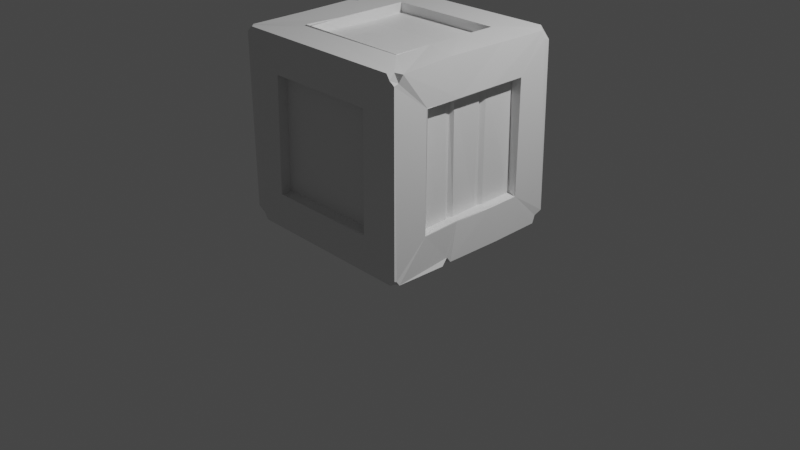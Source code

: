 # Source: crate.blend  (saved by Blender 2.92.15; exported with 4.5.12 LTS)
import bpy
from mathutils import Matrix  # noqa: F401  (used for matrix-valued properties, if any)

bpy.ops.wm.read_factory_settings(use_empty=True)
scene = bpy.context.scene
scene.name = 'Scene'

# ---- collections
col_collection = bpy.data.collections.new('Collection'); scene.collection.children.link(col_collection)

# ---- materials (node trees are filled in below, after node groups)
mat_material = bpy.data.materials.new('Material')
mat_material.alpha_threshold = 0.0
mat_material.use_transparent_shadow = False
mat_material.line_color = (0.0, 0.0, 0.0, 1.0)

# ---- material node trees
mat_material.use_nodes = True; mat_material.node_tree.nodes.clear()
_N = mat_material.node_tree.nodes; _L = mat_material.node_tree.links
n0 = _N.new('ShaderNodeOutputMaterial'); n0.name = 'Material Output'; n0.location = (300, 300)
n1 = _N.new('ShaderNodeBsdfPrincipled'); n1.name = 'Principled BSDF'; n1.location = (10, 300)
n1.distribution = 'GGX'
n1.subsurface_method = 'BURLEY'
n1.inputs[2].default_value = 0.4
n1.inputs[3].default_value = 1.45
n1.inputs[27].default_value = (0.0, 0.0, 0.0, 1.0)
n1.inputs[28].default_value = 1.0
_L.new(n1.outputs[0], n0.inputs[0])
n0.is_active_output = True

# ---- world
world_world = bpy.data.worlds.new('World'); scene.world = world_world
world_world.use_nodes = True; world_world.node_tree.nodes.clear()
_N = world_world.node_tree.nodes; _L = world_world.node_tree.links
n0 = _N.new('ShaderNodeOutputWorld'); n0.name = 'World Output'; n0.location = (300, 300)
n1 = _N.new('ShaderNodeBackground'); n1.name = 'Background'; n1.location = (10, 300)
n1.inputs[0].default_value = (0.05088, 0.05088, 0.05088, 1.0)
_L.new(n1.outputs[0], n0.inputs[0])
n0.is_active_output = True
world_world.color = (0.05088, 0.05088, 0.05088)
world_world.use_sun_shadow = False
world_world.sun_shadow_jitter_overblur = 0.0

# ---- cameras
cam_camera = bpy.data.cameras.new('Camera')
cam_camera.clip_end = 100.0
cam_camera.ortho_scale = 7.314

# ---- lights
light_light = bpy.data.lights.new('Light', 'POINT')
light_light.transmission_factor = 0.0
light_light.energy = 1000.0
light_light.shadow_soft_size = 0.1
light_light.shadow_maximum_resolution = 0.006
light_light.use_absolute_resolution = True

# ---- meshes
me_cube = bpy.data.meshes.new('Cube')
me_cube.from_pydata([(0.6102, 0.6094, 2.002), (-0.6039, 0.591, 2.003), (-0.5984, -0.6173, 1.996), (0.5988, -0.596, 1.998), (-0.6179, 0.6157, -0.007026), (0.5977, 0.6026, 0.01072), (0.6001, -0.6056, -0.01194), (-0.6094, -0.6064, 0.0001989), (-0.997, -0.6111, 0.4027), (-1.0, -0.6048, 1.606), (-0.9955, 0.59, 1.605), (-0.9987, 0.6072, 0.3901), (0.9997, 0.608, 0.3919), (1.002, 0.6056, 1.608), (0.997, -0.6007, 1.604), (1.001, -0.6172, 0.3802), (0.6086, -1.012, 0.3843), (0.6149, -1.003, 1.61), (-0.6163, -0.9964, 1.612), (-0.6158, -1.009, 0.3941), (-0.602, 1.007, 0.3947), (-0.6205, 1.004, 1.594), (0.606, 1.002, 1.614), (0.6124, 0.9987, 0.3859), (-0.5948, 0.5932, 2.003), (0.6067, 0.6063, 2.002), (0.6083, -0.6079, 2.001), (-0.619, -0.6131, 2.01), (0.6059, 0.6067, 0.005228), (-0.6002, 0.6038, -0.002177), (-0.6078, -0.6082, 0.0003086), (0.6004, -0.6168, -0.001752), (-0.9928, -0.6053, 0.3794), (-0.9898, -0.598, 1.614), (-1.001, 0.6048, 0.3871), (-0.9978, 0.6138, 1.611), (1.001, 0.6058, 1.606), (0.9899, 0.606, 0.3882), (0.9991, -0.6148, 0.3873), (1.0, -0.6077, 1.608), (0.6189, -0.9885, 1.618), (0.6079, -1.0, 0.3923), (-0.6016, -1.008, 0.3783), (-0.5951, -0.9909, 1.61), (-0.5957, 0.9922, 1.616), (-0.6014, 0.9984, 0.4001), (0.5979, 1.006, 0.3917), (0.6005, 0.9957, 1.618), (-0.6076, 0.6079, 1.896), (0.6204, 0.6066, 1.898), (0.6146, -0.618, 1.896), (-0.61, -0.6037, 1.905), (0.6154, 0.5989, 0.09719), (-0.5959, 0.6063, 0.1062), (-0.6074, -0.5904, 0.1068), (0.6067, -0.62, 0.1197), (-0.8913, -0.6103, 0.3921), (-0.9012, -0.6043, 1.609), (-0.8925, 0.608, 0.392), (-0.8949, 0.6019, 1.598), (0.8916, 0.5978, 1.602), (0.9036, 0.6137, 0.4062), (0.9024, -0.6076, 0.3897), (0.8983, -0.6069, 1.595), (0.621, -0.8981, 1.612), (0.5993, -0.8852, 0.3904), (-0.6068, -0.8884, 0.3907), (-0.6015, -0.8819, 1.605), (-0.6048, 0.8986, 1.613), (-0.5987, 0.9031, 0.3916), (0.6155, 0.8996, 0.3857), (0.608, 0.8813, 1.594), (1.007, 0.3369, 0.0008637), (-0.9982, 0.3263, 0.00189), (-1.006, -0.3354, 0.005465), (-1.001, -0.3188, 2.0), (0.9901, 0.3339, 2.0), (0.994, -0.3263, 2.014), (0.5995, 0.1958, 2.002), (0.6094, -0.1947, 2.004), (-0.6046, -0.2163, 1.994), (-0.6067, 0.2021, 2.001), (-0.5906, 0.2103, 0.004587), (-0.6058, -0.2016, 0.0005907), (0.6005, -0.2087, -0.005926), (0.5912, 0.1943, 0.00268), (-0.9995, 0.2086, 0.3852), (-0.987, -0.2176, 0.3945), (-0.9978, -0.2072, 1.61), (-0.9927, 0.2088, 1.61), (0.9976, -0.2042, 0.3935), (1.004, 0.2195, 0.3898), (1.001, 0.2059, 1.609), (0.9956, -0.2024, 1.605), (0.6082, 0.2079, 1.999), (0.6077, -0.2082, 2.002), (-0.6069, -0.2162, 1.998), (-0.6126, 0.1966, 1.998), (-0.6113, 0.1973, 0.008524), (-0.606, -0.1993, -0.01825), (0.6029, -0.2123, 0.006847), (0.6183, 0.1945, 0.007874), (-1.003, 0.2002, 0.3935), (-0.9892, -0.1974, 0.3889), (-1.005, -0.2021, 1.606), (-0.9994, 0.2117, 1.604), (0.9962, -0.2097, 0.4028), (0.9994, 0.2023, 0.3928), (0.9988, 0.2028, 1.604), (0.9935, -0.208, 1.6), (0.6191, 0.1994, 1.887), (0.6211, -0.1964, 1.896), (-0.61, -0.2023, 1.893), (-0.6135, 0.1955, 1.881), (-0.6062, 0.1955, 0.1114), (-0.6054, -0.2149, 0.1016), (0.6098, -0.2014, 0.1069), (0.6053, 0.2003, 0.1055), (-0.9029, 0.1494, 0.3935), (-0.891, 0.25, 0.3901), (-0.9414, 0.2054, 0.3927), (-0.8643, 0.1977, 0.3883), (-0.8918, -0.2511, 0.3915), (-0.8929, -0.1537, 0.3928), (-0.9317, -0.2024, 0.4079), (-0.8585, -0.2028, 0.3984), (-0.8898, -0.154, 1.615), (-0.8965, -0.249, 1.612), (-0.9291, -0.1941, 1.61), (-0.8632, -0.2054, 1.606), (-0.8759, 0.2393, 1.608), (-0.8997, 0.1595, 1.607), (-0.9343, 0.2103, 1.596), (-0.874, 0.2003, 1.601), (0.8911, -0.1538, 0.3913), (0.8935, -0.2507, 0.3927), (0.9427, -0.1986, 0.393), (0.8636, -0.2003, 0.3878), (0.8907, 0.2511, 0.391), (0.8784, 0.1492, 0.3916), (0.9387, 0.2078, 0.3839), (0.8667, 0.2054, 0.3903), (0.8932, 0.1553, 1.607), (0.8931, 0.2486, 1.61), (0.922, 0.2059, 1.609), (0.8635, 0.1886, 1.608), (0.8826, -0.2681, 1.606), (0.8921, -0.1669, 1.62), (0.9426, -0.2103, 1.596), (0.857, -0.1969, 1.607), (0.9286, 1.005, 1.917), (0.8775, 0.998, 2.0), (0.915, 0.9133, 2.0), (1.0, 0.8786, 1.997), (1.003, 0.9136, 1.912), (0.9874, 0.9922, 1.886), (1.001, 0.8902, 0.007458), (0.9162, 0.9105, -0.001112), (0.8811, 1.002, 0.0007308), (0.9138, 0.9999, 0.07699), (1.008, 1.002, 0.1246), (0.9985, 0.9223, 0.08574), (0.9759, -0.9751, 1.89), (0.9812, -0.9295, 1.907), (1.004, -0.8978, 1.985), (0.9234, -0.9261, 1.989), (0.8952, -0.9867, 1.989), (0.9268, -0.9797, 1.929), (-1.002, -0.9956, 0.1297), (-1.003, -0.9112, 0.07994), (-0.9891, -0.8797, 0.01406), (-0.9129, -0.9149, -0.001501), (-0.8796, -0.9897, 0.01179), (-0.9158, -0.9979, 0.08587), (-1.007, 0.4104, 1.998), (-1.007, 0.3095, 1.941), (-1.001, 0.2611, 2.009), (-0.9331, 0.314, 2.006), (0.9352, -0.3259, -0.004419), (1.006, -0.2881, 0.005691), (0.9829, -0.3117, 0.05086), (1.011, -0.3976, -0.001695), (0.9994, -0.9374, -0.0002648), (0.9869, -0.9598, 0.03904), (1.001, -1.001, 0.06207), (0.9581, -0.9998, 0.04562), (0.9441, -0.9961, -0.004821), (0.9562, -0.9566, -0.0001357), (-0.9955, 0.9889, 1.932), (-1.002, 0.9567, 1.957), (-1.005, 0.9336, 1.993), (-0.9555, 0.9557, 1.999), (-0.9355, 0.9959, 1.981), (-0.9584, 0.9993, 1.955), (-0.9586, 0.9995, 0.04504), (-0.9465, 1.003, -0.003233), (-0.9596, 0.9419, 0.01191), (-0.9936, 0.9447, 0.01459), (-1.007, 0.9631, 0.04112), (-1.002, 0.9976, 0.05729), (-0.9692, -0.9582, 2.0), (-1.013, -0.9327, 1.993), (-0.9985, -0.9579, 1.956), (-0.9982, -1.009, 1.946), (-0.9445, -1.005, 1.952), (-0.9371, -1.003, 2.001)], [], [(82, 4, 29, 98), (8, 9, 33, 32), (78, 0, 25, 94), (22, 23, 46, 47), (169, 168, 203, 202, 9, 8), (161, 160, 155, 154, 13, 12), (180, 179, 72, 91, 90), (159, 158, 195, 194, 20, 23), (171, 170, 74, 83, 7), (177, 176, 75, 80, 81), (152, 151, 192, 191, 1, 0), (191, 190, 174, 177, 81, 1), (75, 201, 200, 2, 80), (165, 164, 77, 79, 3), (198, 197, 73, 86, 11), (202, 201, 75, 88, 9), (185, 184, 162, 167, 17, 16), (193, 192, 151, 150, 22, 21), (76, 153, 152, 0, 78), (35, 34, 58, 59), (38, 106, 136, 135, 62), (12, 13, 36, 37), (80, 2, 27, 96), (87, 8, 32, 103), (16, 17, 40, 41), (84, 6, 31, 100), (91, 12, 37, 107), (20, 21, 44, 45), (89, 10, 35, 105), (93, 14, 39, 109), (10, 11, 34, 35), (14, 15, 38, 39), (18, 19, 42, 43), (56, 57, 127, 122), (61, 60, 143, 138), (43, 42, 66, 67), (37, 36, 60, 61), (98, 29, 53, 114), (45, 44, 68, 69), (36, 108, 144, 143, 60), (100, 31, 55, 116), (39, 38, 62, 63), (32, 33, 57, 56), (47, 46, 70, 71), (94, 25, 49, 110), (41, 40, 64, 65), (33, 104, 128, 127, 57), (96, 27, 51, 112), (24, 97, 113, 48), (97, 96, 112, 113), (123, 126, 131, 118), (119, 130, 59, 58), (26, 95, 111, 50), (95, 94, 110, 111), (108, 109, 148, 147, 142, 144), (109, 39, 63, 146, 148), (28, 101, 117, 52), (101, 100, 116, 117), (139, 142, 147, 134), (135, 146, 63, 62), (30, 99, 115, 54), (99, 98, 114, 115), (107, 37, 61, 138, 140), (106, 107, 140, 139, 134, 136), (103, 32, 56, 122, 124), (102, 103, 124, 123, 118, 120), (13, 92, 108, 36), (92, 93, 109, 108), (9, 88, 104, 33), (88, 89, 105, 104), (15, 90, 106, 38), (90, 91, 107, 106), (5, 85, 101, 28), (85, 84, 100, 101), (11, 86, 102, 34), (86, 87, 103, 102), (1, 81, 97, 24), (81, 80, 96, 97), (104, 105, 132, 131, 126, 128), (105, 35, 59, 130, 132), (72, 179, 178, 84, 85), (181, 178, 180), (175, 174, 190, 189, 10, 89), (76, 77, 93, 92), (200, 205, 166, 165, 3, 2), (73, 74, 87, 86), (174, 175, 177), (183, 182, 181, 180, 90, 15), (74, 73, 82, 83), (73, 197, 196, 4, 82), (163, 162, 184, 183, 15, 14), (204, 203, 168, 173, 19, 18), (77, 76, 78, 79), (196, 195, 158, 157, 5, 4), (75, 176, 175, 89, 88), (3, 79, 95, 26), (79, 78, 94, 95), (7, 83, 99, 30), (83, 82, 98, 99), (118, 121, 120), (121, 119, 120), (122, 125, 124), (125, 123, 124), (126, 129, 128), (129, 127, 128), (130, 133, 132), (133, 131, 132), (134, 137, 136), (137, 135, 136), (138, 141, 140), (141, 139, 140), (142, 145, 144), (145, 143, 144), (146, 149, 148), (149, 147, 148), (142, 139, 141, 145), (145, 141, 138, 143), (146, 135, 137, 149), (149, 137, 134, 147), (126, 123, 125, 129), (129, 125, 122, 127), (130, 119, 121, 133), (133, 121, 118, 131), (34, 102, 120, 119, 58), (110, 113, 112, 111), (49, 48, 113, 110), (114, 117, 116, 115), (53, 52, 117, 114), (25, 24, 48, 49), (44, 47, 71, 68), (31, 30, 54, 55), (46, 45, 69, 70), (68, 71, 70, 69), (64, 67, 66, 65), (115, 116, 55, 54), (111, 112, 51, 50), (21, 22, 47, 44), (17, 18, 43, 40), (23, 20, 45, 46), (6, 7, 30, 31), (19, 16, 41, 42), (2, 3, 26, 27), (42, 41, 65, 66), (27, 26, 50, 51), (40, 43, 67, 64), (29, 28, 52, 53), (187, 186, 172, 171, 7, 6), (154, 153, 76, 92, 13), (167, 166, 205, 204, 18, 17), (173, 172, 186, 185, 16, 19), (74, 170, 169, 8, 87), (72, 156, 161, 12, 91), (77, 164, 163, 14, 93), (157, 156, 72, 85, 5), (0, 1, 24, 25), (4, 5, 28, 29), (150, 151, 152, 153, 154, 155), (156, 157, 158, 159, 160, 161), (162, 163, 164, 165, 166, 167), (168, 169, 170, 171, 172, 173), (150, 155, 160, 159, 23, 22), (175, 176, 177), (189, 188, 199, 198, 11, 10), (178, 179, 180), (194, 199, 188, 193, 21, 20), (182, 183, 184, 185, 186, 187), (188, 189, 190, 191, 192, 193), (194, 195, 196, 197, 198, 199), (200, 201, 202, 203, 204, 205), (178, 181, 182, 187, 6, 84)])
_uv = me_cube.uv_layers.new(name='UVMap')
_uv.uv.foreach_set('vector', [0.4195, 0.3482, 0.4195, 0.2945, 0.4195, 0.2945, 0.4195, 0.3482, 0.4195, 0.5445, 0.5805, 0.5445, 0.5805, 0.5445, 0.4195, 0.5445, 0.4195, 0.09818, 0.4195, 0.04454, 0.4195, 0.04454, 0.4195, 0.09818, 0.8305, 0.7055, 0.6695, 0.7055, 0.6695, 0.7055, 0.8305, 0.7055, 0.3847, 0.5097, 0.3901, 0.5, 0.6174, 0.5, 0.6201, 0.5049, 0.5805, 0.5445, 0.4195, 0.5445, 0.3847, 0.7597, 0.3901, 0.75, 0.6099, 0.75, 0.6153, 0.7597, 0.5805, 0.7945, 0.4195, 0.7945, 0.3815, 0.9145, 0.375, 0.9091, 0.375, 0.8333, 0.4195, 0.8482, 0.4195, 0.9018, 0.6347, 0.7403, 0.625, 0.7349, 0.625, 0.5076, 0.6299, 0.5049, 0.6695, 0.5445, 0.6695, 0.7055, 0.3847, 0.4903, 0.375, 0.4849, 0.375, 0.4167, 0.4195, 0.4018, 0.4195, 0.4555, 0.6168, 0.08606, 0.625, 0.09282, 0.625, 0.1667, 0.5805, 0.1518, 0.5805, 0.09818, 0.3847, 0.009728, 0.3901, 0.0, 0.6174, 0.0, 0.6201, 0.004897, 0.5805, 0.04454, 0.4195, 0.04454, 0.6201, 0.004897, 0.625, 0.007625, 0.625, 0.07385, 0.6168, 0.08606, 0.5805, 0.09818, 0.5805, 0.04454, 0.625, 0.1667, 0.625, 0.2424, 0.6201, 0.2451, 0.5805, 0.2055, 0.5805, 0.1518, 0.3847, 0.2403, 0.375, 0.2349, 0.375, 0.1667, 0.4195, 0.1518, 0.4195, 0.2055, 0.3799, 0.7451, 0.375, 0.7424, 0.375, 0.6667, 0.4195, 0.6518, 0.4195, 0.7055, 0.6201, 0.5049, 0.625, 0.5076, 0.625, 0.5833, 0.5805, 0.5982, 0.5805, 0.5445, 0.1299, 0.5049, 0.1326, 0.5, 0.3599, 0.5, 0.3653, 0.5097, 0.3305, 0.5445, 0.1695, 0.5445, 0.8701, 0.5049, 0.875, 0.5076, 0.875, 0.7349, 0.8653, 0.7403, 0.8305, 0.7055, 0.8305, 0.5445, 0.375, 0.08333, 0.375, 0.01515, 0.3847, 0.009728, 0.4195, 0.04454, 0.4195, 0.09818, 0.5805, 0.7055, 0.4195, 0.7055, 0.4195, 0.7055, 0.5805, 0.7055, 0.4195, 0.9555, 0.4195, 0.9018, 0.4195, 0.9018, 0.4195, 0.9082, 0.4195, 0.9555, 0.4195, 0.7945, 0.5805, 0.7945, 0.5805, 0.7945, 0.4195, 0.7945, 0.5805, 0.1518, 0.5805, 0.2055, 0.5805, 0.2055, 0.5805, 0.1518, 0.4195, 0.5982, 0.4195, 0.5445, 0.4195, 0.5445, 0.4195, 0.5982, 0.1695, 0.5445, 0.3305, 0.5445, 0.3305, 0.5445, 0.1695, 0.5445, 0.5805, 0.4018, 0.5805, 0.4555, 0.5805, 0.4555, 0.5805, 0.4018, 0.4195, 0.8482, 0.4195, 0.7945, 0.4195, 0.7945, 0.4195, 0.8482, 0.6695, 0.5445, 0.8305, 0.5445, 0.8305, 0.5445, 0.6695, 0.5445, 0.5805, 0.6518, 0.5805, 0.7055, 0.5805, 0.7055, 0.5805, 0.6518, 0.5805, 0.9018, 0.5805, 0.9555, 0.5805, 0.9555, 0.5805, 0.9018, 0.5805, 0.7055, 0.4195, 0.7055, 0.4195, 0.7055, 0.5805, 0.7055, 0.5805, 0.9555, 0.4195, 0.9555, 0.4195, 0.9555, 0.5805, 0.9555, 0.3305, 0.7055, 0.1695, 0.7055, 0.1695, 0.7055, 0.3305, 0.7055, 0.4195, 0.5445, 0.5805, 0.5445, 0.5805, 0.5918, 0.4195, 0.5918, 0.4195, 0.7945, 0.5805, 0.7945, 0.5805, 0.8418, 0.4195, 0.8418, 0.3305, 0.7055, 0.1695, 0.7055, 0.1695, 0.7055, 0.3305, 0.7055, 0.4195, 0.7945, 0.5805, 0.7945, 0.5805, 0.7945, 0.4195, 0.7945, 0.4195, 0.3482, 0.4195, 0.2945, 0.4195, 0.2945, 0.4195, 0.3482, 0.6695, 0.5445, 0.8305, 0.5445, 0.8305, 0.5445, 0.6695, 0.5445, 0.5805, 0.7945, 0.5805, 0.8482, 0.5805, 0.8482, 0.5805, 0.8418, 0.5805, 0.7945, 0.5805, 0.4018, 0.5805, 0.4555, 0.5805, 0.4555, 0.5805, 0.4018, 0.5805, 0.9555, 0.4195, 0.9555, 0.4195, 0.9555, 0.5805, 0.9555, 0.4195, 0.5445, 0.5805, 0.5445, 0.5805, 0.5445, 0.4195, 0.5445, 0.8305, 0.7055, 0.6695, 0.7055, 0.6695, 0.7055, 0.8305, 0.7055, 0.4195, 0.09818, 0.4195, 0.04454, 0.4195, 0.04454, 0.4195, 0.09818, 0.1695, 0.5445, 0.3305, 0.5445, 0.3305, 0.5445, 0.1695, 0.5445, 0.5805, 0.5445, 0.5805, 0.5982, 0.5805, 0.5982, 0.5805, 0.5918, 0.5805, 0.5445, 0.5805, 0.1518, 0.5805, 0.2055, 0.5805, 0.2055, 0.5805, 0.1518, 0.5805, 0.04454, 0.5805, 0.09818, 0.5805, 0.09818, 0.5805, 0.04454, 0.5805, 0.09818, 0.5805, 0.1518, 0.5805, 0.1518, 0.5805, 0.09818, 0.4195, 0.6046, 0.5805, 0.6046, 0.5805, 0.6454, 0.4195, 0.6454, 0.4195, 0.6582, 0.5805, 0.6582, 0.5805, 0.7055, 0.4195, 0.7055, 0.4195, 0.2055, 0.4195, 0.1518, 0.4195, 0.1518, 0.4195, 0.2055, 0.4195, 0.1518, 0.4195, 0.09818, 0.4195, 0.09818, 0.4195, 0.1518, 0.5805, 0.8482, 0.5805, 0.9018, 0.5805, 0.9018, 0.5805, 0.8954, 0.5805, 0.8546, 0.5805, 0.8482, 0.5805, 0.9018, 0.5805, 0.9555, 0.5805, 0.9555, 0.5805, 0.9082, 0.5805, 0.9018, 0.5805, 0.2945, 0.5805, 0.3482, 0.5805, 0.3482, 0.5805, 0.2945, 0.5805, 0.3482, 0.5805, 0.4018, 0.5805, 0.4018, 0.5805, 0.3482, 0.4195, 0.8546, 0.5805, 0.8546, 0.5805, 0.8954, 0.4195, 0.8954, 0.4195, 0.9082, 0.5805, 0.9082, 0.5805, 0.9555, 0.4195, 0.9555, 0.4195, 0.4555, 0.4195, 0.4018, 0.4195, 0.4018, 0.4195, 0.4555, 0.4195, 0.4018, 0.4195, 0.3482, 0.4195, 0.3482, 0.4195, 0.4018, 0.4195, 0.8482, 0.4195, 0.7945, 0.4195, 0.7945, 0.4195, 0.8418, 0.4195, 0.8482, 0.4195, 0.9018, 0.4195, 0.8482, 0.4195, 0.8482, 0.4195, 0.8546, 0.4195, 0.8954, 0.4195, 0.9018, 0.4195, 0.5982, 0.4195, 0.5445, 0.4195, 0.5445, 0.4195, 0.5918, 0.4195, 0.5982, 0.4195, 0.6518, 0.4195, 0.5982, 0.4195, 0.5982, 0.4195, 0.6046, 0.4195, 0.6454, 0.4195, 0.6518, 0.5805, 0.7945, 0.5805, 0.8482, 0.5805, 0.8482, 0.5805, 0.7945, 0.5805, 0.8482, 0.5805, 0.9018, 0.5805, 0.9018, 0.5805, 0.8482, 0.5805, 0.5445, 0.5805, 0.5982, 0.5805, 0.5982, 0.5805, 0.5445, 0.5805, 0.5982, 0.5805, 0.6518, 0.5805, 0.6518, 0.5805, 0.5982, 0.4195, 0.9555, 0.4195, 0.9018, 0.4195, 0.9018, 0.4195, 0.9555, 0.4195, 0.9018, 0.4195, 0.8482, 0.4195, 0.8482, 0.4195, 0.9018, 0.5805, 0.2945, 0.5805, 0.3482, 0.5805, 0.3482, 0.5805, 0.2945, 0.5805, 0.3482, 0.5805, 0.4018, 0.5805, 0.4018, 0.5805, 0.3482, 0.4195, 0.7055, 0.4195, 0.6518, 0.4195, 0.6518, 0.4195, 0.7055, 0.4195, 0.6518, 0.4195, 0.5982, 0.4195, 0.5982, 0.4195, 0.6518, 0.5805, 0.04454, 0.5805, 0.09818, 0.5805, 0.09818, 0.5805, 0.04454, 0.5805, 0.09818, 0.5805, 0.1518, 0.5805, 0.1518, 0.5805, 0.09818, 0.5805, 0.5982, 0.5805, 0.6518, 0.5805, 0.6518, 0.5805, 0.6454, 0.5805, 0.6046, 0.5805, 0.5982, 0.5805, 0.6518, 0.5805, 0.7055, 0.5805, 0.7055, 0.5805, 0.6582, 0.5805, 0.6518, 0.625, 0.3333, 0.625, 0.4091, 0.6185, 0.4145, 0.5805, 0.4018, 0.5805, 0.3482, 0.375, 0.9242, 0.6185, 0.4145, 0.3815, 0.9145, 0.6168, 0.6639, 0.625, 0.6762, 0.625, 0.7424, 0.6201, 0.7451, 0.5805, 0.7055, 0.5805, 0.6518, 0.625, 0.8333, 0.625, 0.9167, 0.5805, 0.9018, 0.5805, 0.8482, 0.6201, 0.2451, 0.6174, 0.25, 0.3901, 0.25, 0.3847, 0.2403, 0.4195, 0.2055, 0.5805, 0.2055, 0.375, 0.6667, 0.375, 0.5833, 0.4195, 0.5982, 0.4195, 0.6518, 0.625, 0.07385, 0.6168, 0.6639, 0.6168, 0.08606, 0.3799, 0.9951, 0.375, 0.9924, 0.375, 0.9242, 0.3815, 0.9145, 0.4195, 0.9018, 0.4195, 0.9555, 0.375, 0.4167, 0.375, 0.3333, 0.4195, 0.3482, 0.4195, 0.4018, 0.375, 0.3333, 0.375, 0.2576, 0.3799, 0.2549, 0.4195, 0.2945, 0.4195, 0.3482, 0.6153, 0.9903, 0.6099, 1.0, 0.3826, 1.0, 0.3799, 0.9951, 0.4195, 0.9555, 0.5805, 0.9555, 0.3701, 0.7451, 0.3674, 0.75, 0.1401, 0.75, 0.1347, 0.7403, 0.1695, 0.7055, 0.3305, 0.7055, 0.375, 0.1667, 0.375, 0.08333, 0.4195, 0.09818, 0.4195, 0.1518, 0.3799, 0.2549, 0.3826, 0.25, 0.6099, 0.25, 0.6153, 0.2597, 0.5805, 0.2945, 0.4195, 0.2945, 0.625, 0.5833, 0.625, 0.6572, 0.6168, 0.6639, 0.5805, 0.6518, 0.5805, 0.5982, 0.4195, 0.2055, 0.4195, 0.1518, 0.4195, 0.1518, 0.4195, 0.2055, 0.4195, 0.1518, 0.4195, 0.09818, 0.4195, 0.09818, 0.4195, 0.1518, 0.4195, 0.4555, 0.4195, 0.4018, 0.4195, 0.4018, 0.4195, 0.4555, 0.4195, 0.4018, 0.4195, 0.3482, 0.4195, 0.3482, 0.4195, 0.4018, 0.4195, 0.6454, 0.4195, 0.6518, 0.4195, 0.6518, 0.4195, 0.6518, 0.4195, 0.6582, 0.4195, 0.6518, 0.4195, 0.5918, 0.4195, 0.5982, 0.4195, 0.5982, 0.4195, 0.5982, 0.4195, 0.6046, 0.4195, 0.5982, 0.5805, 0.6046, 0.5805, 0.5982, 0.5805, 0.5982, 0.5805, 0.5982, 0.5805, 0.5918, 0.5805, 0.5982, 0.5805, 0.6582, 0.5805, 0.6518, 0.5805, 0.6518, 0.5805, 0.6518, 0.5805, 0.6454, 0.5805, 0.6518, 0.4195, 0.8954, 0.4195, 0.9018, 0.4195, 0.9018, 0.4195, 0.9018, 0.4195, 0.9082, 0.4195, 0.9018, 0.4195, 0.8418, 0.4195, 0.8482, 0.4195, 0.8482, 0.4195, 0.8482, 0.4195, 0.8546, 0.4195, 0.8482, 0.5805, 0.8546, 0.5805, 0.8482, 0.5805, 0.8482, 0.5805, 0.8482, 0.5805, 0.8418, 0.5805, 0.8482, 0.5805, 0.9082, 0.5805, 0.9018, 0.5805, 0.9018, 0.5805, 0.9018, 0.5805, 0.8954, 0.5805, 0.9018, 0.5805, 0.8546, 0.4195, 0.8546, 0.4195, 0.8482, 0.5805, 0.8482, 0.5805, 0.8482, 0.4195, 0.8482, 0.4195, 0.8418, 0.5805, 0.8418, 0.5805, 0.9082, 0.4195, 0.9082, 0.4195, 0.9018, 0.5805, 0.9018, 0.5805, 0.9018, 0.4195, 0.9018, 0.4195, 0.8954, 0.5805, 0.8954, 0.5805, 0.6046, 0.4195, 0.6046, 0.4195, 0.5982, 0.5805, 0.5982, 0.5805, 0.5982, 0.4195, 0.5982, 0.4195, 0.5918, 0.5805, 0.5918, 0.5805, 0.6582, 0.4195, 0.6582, 0.4195, 0.6518, 0.5805, 0.6518, 0.5805, 0.6518, 0.4195, 0.6518, 0.4195, 0.6454, 0.5805, 0.6454, 0.4195, 0.7055, 0.4195, 0.6518, 0.4195, 0.6518, 0.4195, 0.6582, 0.4195, 0.7055, 0.4195, 0.09818, 0.5805, 0.09818, 0.5805, 0.1518, 0.4195, 0.1518, 0.4195, 0.04454, 0.5805, 0.04454, 0.5805, 0.09818, 0.4195, 0.09818, 0.4195, 0.3482, 0.5805, 0.3482, 0.5805, 0.4018, 0.4195, 0.4018, 0.4195, 0.2945, 0.5805, 0.2945, 0.5805, 0.3482, 0.4195, 0.3482, 0.4195, 0.04454, 0.5805, 0.04454, 0.5805, 0.04454, 0.4195, 0.04454, 0.8305, 0.5445, 0.8305, 0.7055, 0.8305, 0.7055, 0.8305, 0.5445, 0.5805, 0.4555, 0.4195, 0.4555, 0.4195, 0.4555, 0.5805, 0.4555, 0.6695, 0.7055, 0.6695, 0.5445, 0.6695, 0.5445, 0.6695, 0.7055, 0.8305, 0.5445, 0.8305, 0.7055, 0.6695, 0.7055, 0.6695, 0.5445, 0.3305, 0.5445, 0.3305, 0.7055, 0.1695, 0.7055, 0.1695, 0.5445, 0.4195, 0.4018, 0.5805, 0.4018, 0.5805, 0.4555, 0.4195, 0.4555, 0.4195, 0.1518, 0.5805, 0.1518, 0.5805, 0.2055, 0.4195, 0.2055, 0.8305, 0.5445, 0.8305, 0.7055, 0.8305, 0.7055, 0.8305, 0.5445, 0.3305, 0.5445, 0.3305, 0.7055, 0.3305, 0.7055, 0.3305, 0.5445, 0.6695, 0.7055, 0.6695, 0.5445, 0.6695, 0.5445, 0.6695, 0.7055, 0.5805, 0.4555, 0.4195, 0.4555, 0.4195, 0.4555, 0.5805, 0.4555, 0.1695, 0.7055, 0.1695, 0.5445, 0.1695, 0.5445, 0.1695, 0.7055, 0.5805, 0.2055, 0.4195, 0.2055, 0.4195, 0.2055, 0.5805, 0.2055, 0.1695, 0.7055, 0.1695, 0.5445, 0.1695, 0.5445, 0.1695, 0.7055, 0.5805, 0.2055, 0.4195, 0.2055, 0.4195, 0.2055, 0.5805, 0.2055, 0.3305, 0.5445, 0.3305, 0.7055, 0.3305, 0.7055, 0.3305, 0.5445, 0.4195, 0.2945, 0.5805, 0.2945, 0.5805, 0.2945, 0.4195, 0.2945, 0.6201, 0.4951, 0.6174, 0.5, 0.3901, 0.5, 0.3847, 0.4903, 0.4195, 0.4555, 0.5805, 0.4555, 0.6153, 0.7597, 0.625, 0.7651, 0.625, 0.8333, 0.5805, 0.8482, 0.5805, 0.7945, 0.3653, 0.5097, 0.375, 0.5151, 0.375, 0.7424, 0.3701, 0.7451, 0.3305, 0.7055, 0.3305, 0.5445, 0.1347, 0.7403, 0.125, 0.7349, 0.125, 0.5076, 0.1299, 0.5049, 0.1695, 0.5445, 0.1695, 0.7055, 0.375, 0.5833, 0.375, 0.5151, 0.3847, 0.5097, 0.4195, 0.5445, 0.4195, 0.5982, 0.375, 0.8333, 0.375, 0.7651, 0.3847, 0.7597, 0.4195, 0.7945, 0.4195, 0.8482, 0.625, 0.9167, 0.625, 0.9849, 0.6153, 0.9903, 0.5805, 0.9555, 0.5805, 0.9018, 0.6153, 0.2597, 0.625, 0.2651, 0.625, 0.3333, 0.5805, 0.3482, 0.5805, 0.2945, 0.4195, 0.04454, 0.5805, 0.04454, 0.5805, 0.04454, 0.4195, 0.04454, 0.4195, 0.2945, 0.5805, 0.2945, 0.5805, 0.2945, 0.4195, 0.2945, 0.8653, 0.7403, 0.875, 0.7349, 0.3847, 0.009728, 0.375, 0.01515, 0.6153, 0.7597, 0.6099, 0.75, 0.375, 0.7651, 0.6153, 0.2597, 0.6099, 0.25, 0.6347, 0.7403, 0.6401, 0.75, 0.3847, 0.7597, 0.3599, 0.5, 0.6153, 0.9903, 0.625, 0.9849, 0.3847, 0.2403, 0.3901, 0.25, 0.3653, 0.5097, 0.1401, 0.75, 0.3847, 0.5097, 0.375, 0.5151, 0.3847, 0.4903, 0.3901, 0.5, 0.1347, 0.7403, 0.8653, 0.7403, 0.8599, 0.75, 0.6401, 0.75, 0.6347, 0.7403, 0.6695, 0.7055, 0.8305, 0.7055, 0.6168, 0.6639, 0.625, 0.6572, 0.6168, 0.08606, 0.6201, 0.7451, 0.6174, 0.75, 0.3826, 0.75, 0.3799, 0.7451, 0.4195, 0.7055, 0.5805, 0.7055, 0.6185, 0.4145, 0.625, 0.4091, 0.3815, 0.9145, 0.6299, 0.5049, 0.6326, 0.5, 0.8674, 0.5, 0.8701, 0.5049, 0.8305, 0.5445, 0.6695, 0.5445, 0.625, 0.4924, 0.3799, 0.9951, 0.3826, 1.0, 0.1299, 0.5049, 0.125, 0.5076, 0.6201, 0.4951, 0.8674, 0.5, 0.6201, 0.7451, 0.625, 0.7424, 0.6201, 0.004897, 0.6174, 0.0, 0.8701, 0.5049, 0.6299, 0.5049, 0.625, 0.5076, 0.3799, 0.2549, 0.375, 0.2576, 0.3799, 0.7451, 0.3826, 0.75, 0.6201, 0.2451, 0.625, 0.2424, 0.6201, 0.5049, 0.6174, 0.5, 0.3701, 0.7451, 0.375, 0.7424, 0.6185, 0.4145, 0.625, 0.4242, 0.625, 0.4924, 0.6201, 0.4951, 0.5805, 0.4555, 0.5805, 0.4018])
me_cube.materials.append(mat_material)
me_cube.use_remesh_preserve_volume = False
me_cube.use_remesh_preserve_attributes = False
me_cube.use_mirror_vertex_groups = False
me_cube.update()

# ---- objects
ob_crate = bpy.data.objects.new('Crate', me_cube)
ob_light = bpy.data.objects.new('Light', light_light)
ob_camera = bpy.data.objects.new('Camera', cam_camera)

# ---- transforms, parenting, visibility, modifiers, constraints
ob_crate.location = (0.0, 0.0, 0.0)
ob_crate.lock_rotations_4d = False
ob_crate.empty_display_type = 'ARROWS'
ob_crate.lineart.crease_threshold = 0.0
ob_light.location = (4.076, 1.005, 5.904)
ob_light.rotation_euler = (0.6503, 0.05522, 1.866)
ob_light.lock_rotations_4d = False
ob_light.empty_display_type = 'ARROWS'
ob_light.color = (0.0, 0.0, 0.0, 0.0)
ob_light.lineart.crease_threshold = 0.0
ob_camera.location = (7.359, -6.926, 4.958)
ob_camera.rotation_euler = (1.109, 0.0, 0.8149)
ob_camera.lock_rotations_4d = False
ob_camera.empty_display_type = 'ARROWS'
ob_camera.color = (0.0, 0.0, 0.0, 0.0)
ob_camera.display_type = 'WIRE'
ob_camera.lineart.crease_threshold = 0.0

# ---- collection membership
col_collection.objects.link(ob_crate)
col_collection.objects.link(ob_light)
col_collection.objects.link(ob_camera)

# ---- scene / render settings (as saved in the file)
scene.camera = ob_camera
scene.frame_start = 1; scene.frame_end = 250; scene.frame_set(1)
scene.render.engine = 'BLENDER_EEVEE_NEXT'
scene.cycles.use_denoising = False
scene.cycles.samples = 128
scene.cycles.sampling_pattern = 'TABULATED_SOBOL'
scene.cycles.use_adaptive_sampling = False
scene.cycles.use_light_tree = False
scene.view_settings.view_transform = 'Filmic'
bpy.context.view_layer.update()
